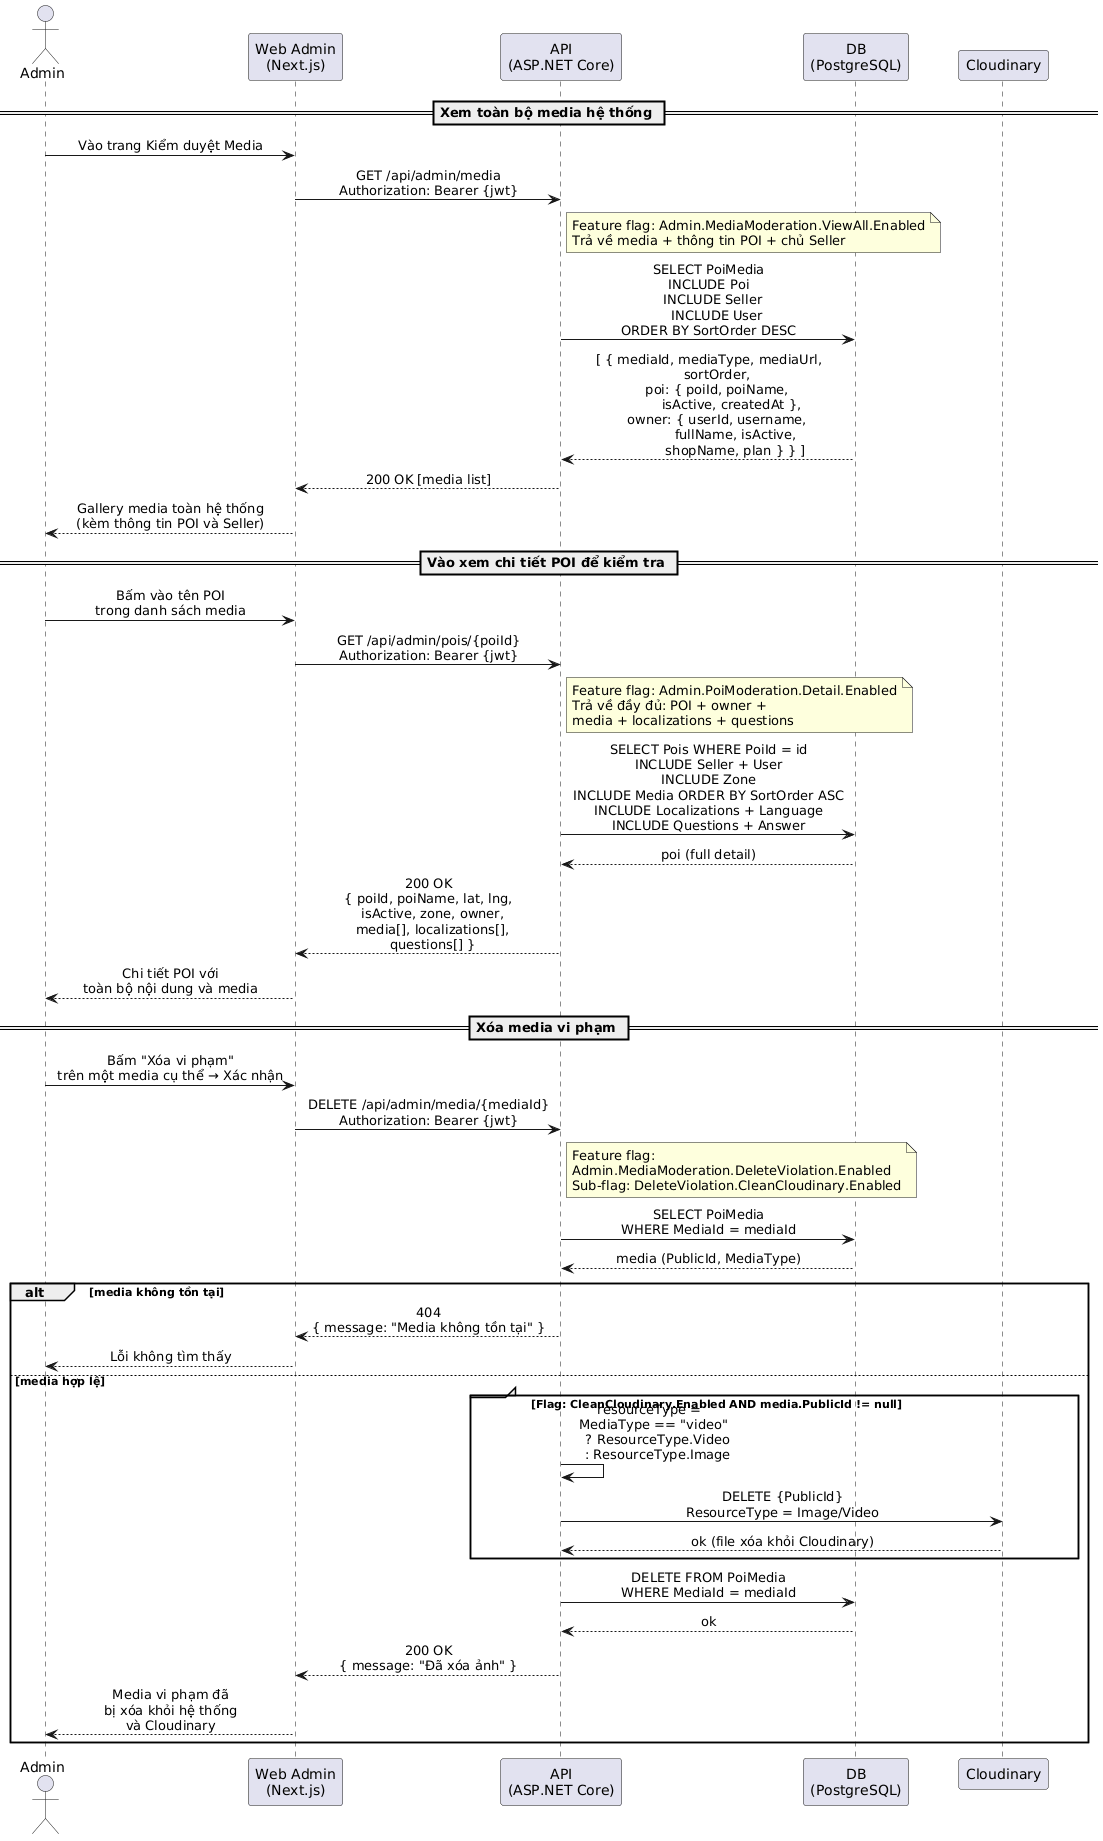

The diagram above was rendered by PlantUML. Its source (embedded in the PNG):
@startuml
skinparam sequenceMessageAlign center
skinparam responseMessageBelowArrow true
skinparam ParticipantPadding 20

actor Admin as A
participant "Web Admin\n(Next.js)" as Web
participant "API\n(ASP.NET Core)" as API
participant "DB\n(PostgreSQL)" as DB
participant "Cloudinary" as CDN

== Xem toàn bộ media hệ thống ==

A -> Web : Vào trang Kiểm duyệt Media
Web -> API : GET /api/admin/media\nAuthorization: Bearer {jwt}
note right of API
  Feature flag: Admin.MediaModeration.ViewAll.Enabled
  Trả về media + thông tin POI + chủ Seller
end note
API -> DB : SELECT PoiMedia\nINCLUDE Poi\n  INCLUDE Seller\n    INCLUDE User\nORDER BY SortOrder DESC
DB --> API : [ { mediaId, mediaType, mediaUrl,\n    sortOrder,\n    poi: { poiId, poiName,\n           isActive, createdAt },\n    owner: { userId, username,\n             fullName, isActive,\n             shopName, plan } } ]
API --> Web : 200 OK [media list]
Web --> A : Gallery media toàn hệ thống\n(kèm thông tin POI và Seller)

== Vào xem chi tiết POI để kiểm tra ==

A -> Web : Bấm vào tên POI\ntrong danh sách media
Web -> API : GET /api/admin/pois/{poiId}\nAuthorization: Bearer {jwt}
note right of API
  Feature flag: Admin.PoiModeration.Detail.Enabled
  Trả về đầy đủ: POI + owner +
  media + localizations + questions
end note
API -> DB : SELECT Pois WHERE PoiId = id\nINCLUDE Seller + User\nINCLUDE Zone\nINCLUDE Media ORDER BY SortOrder ASC\nINCLUDE Localizations + Language\nINCLUDE Questions + Answer
DB --> API : poi (full detail)
API --> Web : 200 OK\n{ poiId, poiName, lat, lng,\n  isActive, zone, owner,\n  media[], localizations[],\n  questions[] }
Web --> A : Chi tiết POI với\ntoàn bộ nội dung và media

== Xóa media vi phạm ==

A -> Web : Bấm "Xóa vi phạm"\ntrên một media cụ thể → Xác nhận
Web -> API : DELETE /api/admin/media/{mediaId}\nAuthorization: Bearer {jwt}
note right of API
  Feature flag:
  Admin.MediaModeration.DeleteViolation.Enabled
  Sub-flag: DeleteViolation.CleanCloudinary.Enabled
end note
API -> DB : SELECT PoiMedia\nWHERE MediaId = mediaId
DB --> API : media (PublicId, MediaType)

alt media không tồn tại
  API --> Web : 404\n{ message: "Media không tồn tại" }
  Web --> A : Lỗi không tìm thấy

else media hợp lệ
  group [Flag: CleanCloudinary.Enabled AND media.PublicId != null]
    API -> API : resourceType =\n  MediaType == "video"\n    ? ResourceType.Video\n    : ResourceType.Image
    API -> CDN : DELETE {PublicId}\nResourceType = Image/Video
    CDN --> API : ok (file xóa khỏi Cloudinary)
  end

  API -> DB : DELETE FROM PoiMedia\nWHERE MediaId = mediaId
  DB --> API : ok
  API --> Web : 200 OK\n{ message: "Đã xóa ảnh" }
  Web --> A : Media vi phạm đã\nbị xóa khỏi hệ thống\nvà Cloudinary
end
@enduml